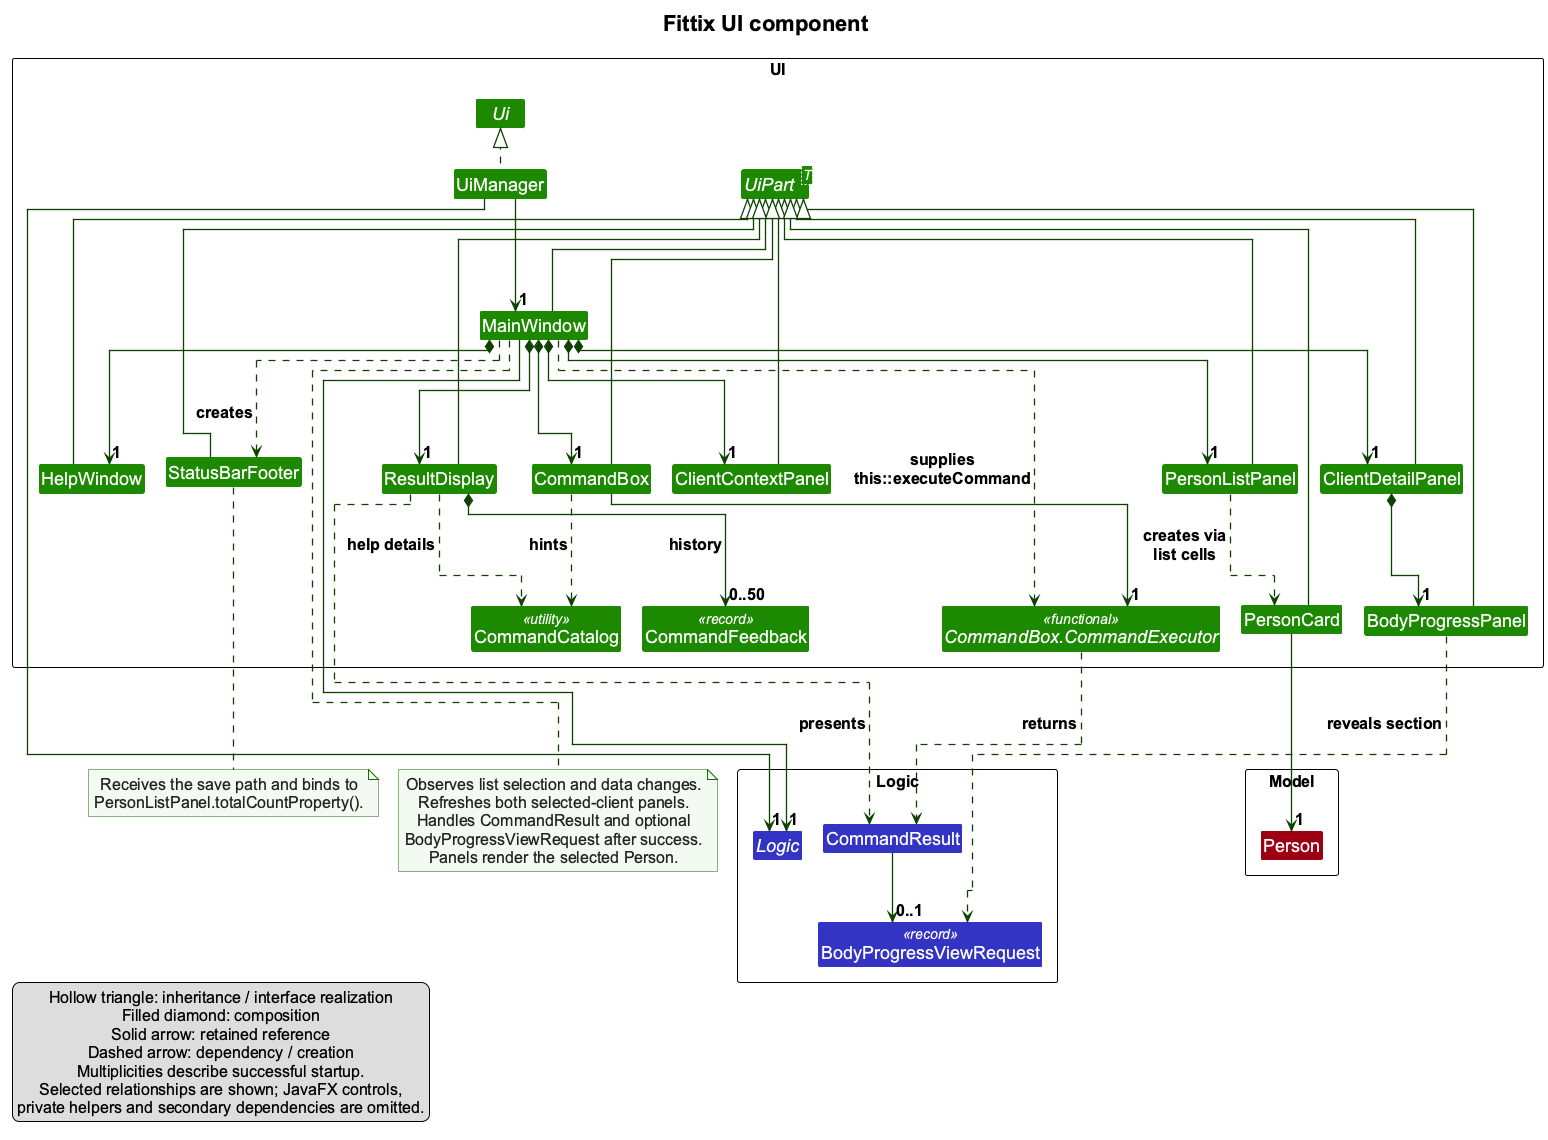

The diagram above was rendered by PlantUML. Its source (embedded in the PNG):
@startuml
' Render with PlantUML 1.2025.2 or newer (ELK is bundled):
' java -jar /path/to/plantuml.jar -tpng -o ../images docs/diagrams/UiClassDiagram.puml
!pragma layout elk
!include style.puml
title Fittix UI component
skinparam defaultFontName Arial
skinparam defaultFontSize 16
skinparam titleFontSize 22
skinparam classFontSize 18
skinparam classStereotypeFontSize 14
skinparam packageFontSize 20
skinparam legendFontSize 16
skinparam arrowThickness 1.3
skinparam arrowColor UI_COLOR_T4
skinparam classBackgroundColor UI_COLOR
skinparam ArrowFontSize 16
skinparam nodesep 30
skinparam ranksep 60
skinparam Note {
    BackgroundColor #F3FAF1
    BorderColor UI_COLOR_T3
    FontColor #222222
    FontSize 16
}

package UI <<Rectangle>> {
    interface Ui
    class UiManager
    abstract class "UiPart<T>" as UiPart
    class MainWindow

    together {
        class PersonListPanel
        class ClientDetailPanel
        class ClientContextPanel
    }

    class PersonCard
    class BodyProgressPanel
    class HelpWindow
    class StatusBarFooter
    class CommandBox
    class ResultDisplay
    interface "CommandBox.CommandExecutor" as CommandExecutor <<functional>>
    class CommandCatalog <<utility>>
    class CommandFeedback <<record>>
}

package Logic <<Rectangle>> {
    interface "Logic" as LogicApi LOGIC_COLOR
    class CommandResult LOGIC_COLOR
    class BodyProgressViewRequest <<record>> LOGIC_COLOR
}

package Model <<Rectangle>> {
    class Person MODEL_COLOR
}

UiManager .up.|> Ui
UiManager -down-> "1" MainWindow
UiManager --> "1" LogicApi
MainWindow --> "1" LogicApi

' Owned UI controllers after successful startup.
MainWindow *-down-> "1" PersonListPanel
MainWindow *-down-> "1" ClientDetailPanel
MainWindow *-down-> "1" ClientContextPanel
MainWindow *-down-> "1" CommandBox
MainWindow *-down-> "1" ResultDisplay
MainWindow *--> "1" HelpWindow
ClientDetailPanel *-down-> "1" BodyProgressPanel

' Locally created controllers are not retained as fields.
MainWindow ..> StatusBarFooter : creates
PersonListPanel ..> PersonCard : creates via\nlist cells

' Every visible controller loads FXML through UiPart<T>.
MainWindow -up-|> UiPart
PersonListPanel -up-|> UiPart
ClientDetailPanel -up-|> UiPart
ClientContextPanel -up-|> UiPart
BodyProgressPanel -up-|> UiPart
PersonCard -up-|> UiPart
HelpWindow -up-|> UiPart
StatusBarFooter -up-|> UiPart
CommandBox -up-|> UiPart
ResultDisplay -up-|> UiPart

' A method reference supplies the callback; MainWindow does not implement it.
CommandBox --> "1" CommandExecutor
MainWindow ..> CommandExecutor : supplies\nthis::executeCommand
CommandExecutor ..> CommandResult : returns
ResultDisplay ..> CommandResult : presents

CommandBox ..> CommandCatalog : hints
ResultDisplay ..> CommandCatalog : help details
ResultDisplay *--> "0..50" CommandFeedback : history

PersonCard --> "1" Person
CommandResult --> "0..1" BodyProgressViewRequest
BodyProgressPanel ..> BodyProgressViewRequest : reveals section

note bottom of MainWindow
  Observes list selection and data changes.
  Refreshes both selected-client panels.
  Handles CommandResult and optional
  BodyProgressViewRequest after success.
  Panels render the selected Person.
end note

note bottom of StatusBarFooter
  Receives the save path and binds to
  PersonListPanel.totalCountProperty().
end note

legend bottom left
  Hollow triangle: inheritance / interface realization
  Filled diamond: composition
  Solid arrow: retained reference
  Dashed arrow: dependency / creation
  Multiplicities describe successful startup.
  Selected relationships are shown; JavaFX controls,
  private helpers and secondary dependencies are omitted.
endlegend
@enduml